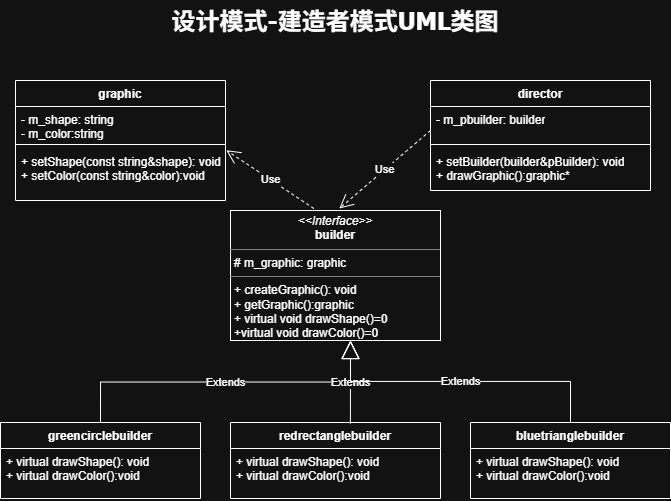

The diagram above was exported from draw.io. Its source (the exported page's mxGraphModel, read from the mxfile embedded in the PNG):
<mxGraphModel dx="1251" dy="665" grid="1" gridSize="10" guides="1" tooltips="1" connect="1" arrows="1" fold="1" page="1" pageScale="1" pageWidth="583" pageHeight="827" math="0" shadow="0">
  <root>
    <mxCell id="0" />
    <mxCell id="1" parent="0" />
    <mxCell id="Xv0hLLpAjMl-kC1wPNEG-1" parent="1" style="text;html=1;whiteSpace=wrap;strokeColor=none;fillColor=none;align=center;verticalAlign=middle;rounded=0;fontFamily=Tahoma;fontStyle=1;fontSize=24;" value="设计模式-建造者模式UML类图&lt;div&gt;&lt;br&gt;&lt;/div&gt;" vertex="1">
      <mxGeometry height="70" width="490" x="340" y="20" as="geometry" />
    </mxCell>
    <mxCell id="Xv0hLLpAjMl-kC1wPNEG-3" parent="1" style="verticalAlign=top;align=left;overflow=fill;html=1;whiteSpace=wrap;" value="&lt;p style=&quot;margin:0px;margin-top:4px;text-align:center;&quot;&gt;&lt;i&gt;&amp;lt;&amp;lt;Interface&amp;gt;&amp;gt;&lt;/i&gt;&lt;br&gt;&lt;b&gt;builder&lt;/b&gt;&lt;/p&gt;&lt;hr size=&quot;1&quot; style=&quot;border-style:solid;&quot;&gt;&lt;p style=&quot;margin:0px;margin-left:4px;&quot;&gt;# m_graphic: graphic&lt;br&gt;&lt;/p&gt;&lt;hr size=&quot;1&quot; style=&quot;border-style:solid;&quot;&gt;&lt;p style=&quot;margin:0px;margin-left:4px;&quot;&gt;+ createGraphic(): void&lt;br&gt;+ getGraphic():graphic&lt;/p&gt;&lt;p style=&quot;margin:0px;margin-left:4px;&quot;&gt;+ virtual void drawShape()=0&lt;/p&gt;&lt;p style=&quot;margin:0px;margin-left:4px;&quot;&gt;+virtual void drawColor()=0&lt;/p&gt;" vertex="1">
      <mxGeometry height="130" width="210" x="480" y="230" as="geometry" />
    </mxCell>
    <mxCell id="Xv0hLLpAjMl-kC1wPNEG-5" parent="1" style="swimlane;fontStyle=1;align=center;verticalAlign=top;childLayout=stackLayout;horizontal=1;startSize=26;horizontalStack=0;resizeParent=1;resizeParentMax=0;resizeLast=0;collapsible=1;marginBottom=0;whiteSpace=wrap;html=1;" value="graphic" vertex="1">
      <mxGeometry height="120" width="210" x="265" y="100" as="geometry" />
    </mxCell>
    <mxCell id="Xv0hLLpAjMl-kC1wPNEG-6" parent="Xv0hLLpAjMl-kC1wPNEG-5" style="text;strokeColor=none;fillColor=none;align=left;verticalAlign=top;spacingLeft=4;spacingRight=4;overflow=hidden;rotatable=0;points=[[0,0.5],[1,0.5]];portConstraint=eastwest;whiteSpace=wrap;html=1;" value="- m_shape: string&lt;div&gt;- m_color:string&lt;/div&gt;&lt;div&gt;&lt;br&gt;&lt;/div&gt;" vertex="1">
      <mxGeometry height="34" width="210" y="26" as="geometry" />
    </mxCell>
    <mxCell id="Xv0hLLpAjMl-kC1wPNEG-7" parent="Xv0hLLpAjMl-kC1wPNEG-5" style="line;strokeWidth=1;fillColor=none;align=left;verticalAlign=middle;spacingTop=-1;spacingLeft=3;spacingRight=3;rotatable=0;labelPosition=right;points=[];portConstraint=eastwest;strokeColor=inherit;" value="" vertex="1">
      <mxGeometry height="8" width="210" y="60" as="geometry" />
    </mxCell>
    <mxCell id="Xv0hLLpAjMl-kC1wPNEG-8" parent="Xv0hLLpAjMl-kC1wPNEG-5" style="text;strokeColor=none;fillColor=none;align=left;verticalAlign=top;spacingLeft=4;spacingRight=4;overflow=hidden;rotatable=0;points=[[0,0.5],[1,0.5]];portConstraint=eastwest;whiteSpace=wrap;html=1;" value="+ setShape(const string&amp;amp;shape): void&lt;div&gt;+ setColor(const string&amp;amp;color):void&lt;/div&gt;" vertex="1">
      <mxGeometry height="52" width="210" y="68" as="geometry" />
    </mxCell>
    <mxCell id="Xv0hLLpAjMl-kC1wPNEG-10" parent="1" style="swimlane;fontStyle=1;align=center;verticalAlign=top;childLayout=stackLayout;horizontal=1;startSize=26;horizontalStack=0;resizeParent=1;resizeParentMax=0;resizeLast=0;collapsible=1;marginBottom=0;whiteSpace=wrap;html=1;" value="director" vertex="1">
      <mxGeometry height="110" width="220" x="680" y="100" as="geometry" />
    </mxCell>
    <mxCell id="Xv0hLLpAjMl-kC1wPNEG-11" parent="Xv0hLLpAjMl-kC1wPNEG-10" style="text;strokeColor=none;fillColor=none;align=left;verticalAlign=top;spacingLeft=4;spacingRight=4;overflow=hidden;rotatable=0;points=[[0,0.5],[1,0.5]];portConstraint=eastwest;whiteSpace=wrap;html=1;" value="- m_pbuilder: builder&lt;div&gt;&lt;br&gt;&lt;/div&gt;" vertex="1">
      <mxGeometry height="34" width="220" y="26" as="geometry" />
    </mxCell>
    <mxCell id="Xv0hLLpAjMl-kC1wPNEG-39" edge="1" parent="Xv0hLLpAjMl-kC1wPNEG-10" style="endArrow=open;endSize=12;dashed=1;html=1;rounded=0;entryX=0.518;entryY=-0.015;entryDx=0;entryDy=0;entryPerimeter=0;" target="Xv0hLLpAjMl-kC1wPNEG-3" value="Use">
      <mxGeometry relative="1" width="160" as="geometry">
        <mxPoint y="50" as="sourcePoint" />
        <mxPoint x="160" y="50" as="targetPoint" />
      </mxGeometry>
    </mxCell>
    <mxCell id="Xv0hLLpAjMl-kC1wPNEG-12" parent="Xv0hLLpAjMl-kC1wPNEG-10" style="line;strokeWidth=1;fillColor=none;align=left;verticalAlign=middle;spacingTop=-1;spacingLeft=3;spacingRight=3;rotatable=0;labelPosition=right;points=[];portConstraint=eastwest;strokeColor=inherit;" value="" vertex="1">
      <mxGeometry height="8" width="220" y="60" as="geometry" />
    </mxCell>
    <mxCell id="Xv0hLLpAjMl-kC1wPNEG-13" parent="Xv0hLLpAjMl-kC1wPNEG-10" style="text;strokeColor=none;fillColor=none;align=left;verticalAlign=top;spacingLeft=4;spacingRight=4;overflow=hidden;rotatable=0;points=[[0,0.5],[1,0.5]];portConstraint=eastwest;whiteSpace=wrap;html=1;" value="+ setBuilder(builder&amp;amp;pBuilder): void&lt;div&gt;+ drawGraphic():graphic*&lt;/div&gt;" vertex="1">
      <mxGeometry height="42" width="220" y="68" as="geometry" />
    </mxCell>
    <mxCell id="Xv0hLLpAjMl-kC1wPNEG-14" parent="1" style="swimlane;fontStyle=1;align=center;verticalAlign=top;childLayout=stackLayout;horizontal=1;startSize=26;horizontalStack=0;resizeParent=1;resizeParentMax=0;resizeLast=0;collapsible=1;marginBottom=0;whiteSpace=wrap;html=1;" value="greencirclebuilder" vertex="1">
      <mxGeometry height="76" width="200" x="250" y="442" as="geometry" />
    </mxCell>
    <mxCell id="Xv0hLLpAjMl-kC1wPNEG-17" parent="Xv0hLLpAjMl-kC1wPNEG-14" style="text;strokeColor=none;fillColor=none;align=left;verticalAlign=top;spacingLeft=4;spacingRight=4;overflow=hidden;rotatable=0;points=[[0,0.5],[1,0.5]];portConstraint=eastwest;whiteSpace=wrap;html=1;" value="+ virtual drawShape(): void&lt;div&gt;+ virtual drawColor():void&lt;/div&gt;" vertex="1">
      <mxGeometry height="50" width="200" y="26" as="geometry" />
    </mxCell>
    <mxCell id="Xv0hLLpAjMl-kC1wPNEG-31" parent="1" style="swimlane;fontStyle=1;align=center;verticalAlign=top;childLayout=stackLayout;horizontal=1;startSize=26;horizontalStack=0;resizeParent=1;resizeParentMax=0;resizeLast=0;collapsible=1;marginBottom=0;whiteSpace=wrap;html=1;" value="redrectanglebuilder" vertex="1">
      <mxGeometry height="76" width="210" x="480" y="442" as="geometry" />
    </mxCell>
    <mxCell id="Xv0hLLpAjMl-kC1wPNEG-32" parent="Xv0hLLpAjMl-kC1wPNEG-31" style="text;strokeColor=none;fillColor=none;align=left;verticalAlign=top;spacingLeft=4;spacingRight=4;overflow=hidden;rotatable=0;points=[[0,0.5],[1,0.5]];portConstraint=eastwest;whiteSpace=wrap;html=1;" value="+ virtual drawShape(): void&lt;div&gt;+ virtual drawColor():void&lt;/div&gt;" vertex="1">
      <mxGeometry height="50" width="210" y="26" as="geometry" />
    </mxCell>
    <mxCell id="Xv0hLLpAjMl-kC1wPNEG-34" parent="1" style="swimlane;fontStyle=1;align=center;verticalAlign=top;childLayout=stackLayout;horizontal=1;startSize=26;horizontalStack=0;resizeParent=1;resizeParentMax=0;resizeLast=0;collapsible=1;marginBottom=0;whiteSpace=wrap;html=1;" value="bluetrianglebuilder" vertex="1">
      <mxGeometry height="76" width="200" x="720" y="442" as="geometry" />
    </mxCell>
    <mxCell id="Xv0hLLpAjMl-kC1wPNEG-35" parent="Xv0hLLpAjMl-kC1wPNEG-34" style="text;strokeColor=none;fillColor=none;align=left;verticalAlign=top;spacingLeft=4;spacingRight=4;overflow=hidden;rotatable=0;points=[[0,0.5],[1,0.5]];portConstraint=eastwest;whiteSpace=wrap;html=1;" value="+ virtual drawShape(): void&lt;div&gt;+ virtual drawColor():void&lt;/div&gt;" vertex="1">
      <mxGeometry height="50" width="200" y="26" as="geometry" />
    </mxCell>
    <mxCell id="Xv0hLLpAjMl-kC1wPNEG-36" edge="1" parent="1" source="Xv0hLLpAjMl-kC1wPNEG-3" style="endArrow=open;endSize=12;dashed=1;html=1;rounded=0;exitX=0.397;exitY=-0.015;exitDx=0;exitDy=0;exitPerimeter=0;entryX=1.004;entryY=0.034;entryDx=0;entryDy=0;entryPerimeter=0;" target="Xv0hLLpAjMl-kC1wPNEG-8" value="Use">
      <mxGeometry relative="1" width="160" as="geometry">
        <mxPoint x="440" y="210" as="sourcePoint" />
        <mxPoint x="600" y="210" as="targetPoint" />
      </mxGeometry>
    </mxCell>
    <mxCell id="Xv0hLLpAjMl-kC1wPNEG-41" edge="1" parent="1" source="Xv0hLLpAjMl-kC1wPNEG-14" style="endArrow=block;endSize=16;endFill=0;html=1;rounded=0;exitX=0.5;exitY=0;exitDx=0;exitDy=0;edgeStyle=orthogonalEdgeStyle;" value="Extends">
      <mxGeometry relative="1" width="160" as="geometry">
        <mxPoint x="440" y="360" as="sourcePoint" />
        <mxPoint x="600" y="360" as="targetPoint" />
      </mxGeometry>
    </mxCell>
    <mxCell id="Xv0hLLpAjMl-kC1wPNEG-42" edge="1" parent="1" source="Xv0hLLpAjMl-kC1wPNEG-31" style="endArrow=block;endSize=16;endFill=0;html=1;rounded=0;exitX=0.571;exitY=0.015;exitDx=0;exitDy=0;exitPerimeter=0;" value="Extends">
      <mxGeometry relative="1" width="160" as="geometry">
        <mxPoint x="440" y="360" as="sourcePoint" />
        <mxPoint x="600" y="360" as="targetPoint" />
      </mxGeometry>
    </mxCell>
    <mxCell id="Xv0hLLpAjMl-kC1wPNEG-43" edge="1" parent="1" style="endArrow=block;endSize=16;endFill=0;html=1;rounded=0;exitX=0.5;exitY=0;exitDx=0;exitDy=0;edgeStyle=elbowEdgeStyle;elbow=vertical;" value="Extends">
      <mxGeometry relative="1" width="160" as="geometry">
        <mxPoint x="820" y="442" as="sourcePoint" />
        <mxPoint x="600" y="360" as="targetPoint" />
      </mxGeometry>
    </mxCell>
  </root>
</mxGraphModel>